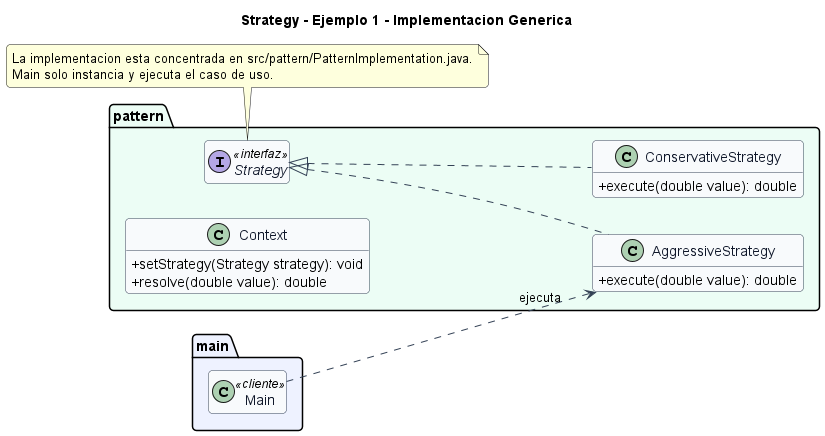

The diagram above was rendered by PlantUML. Its source (embedded in the PNG):
@startuml
title Strategy - Ejemplo 1 - Implementacion Generica
left to right direction
skinparam backgroundColor #FFFFFF
skinparam shadowing false
skinparam roundcorner 8
skinparam classAttributeIconSize 0
skinparam class {
  BackgroundColor #F8FAFC
  BorderColor #334155
  ArrowColor #334155
  FontColor #0F172A
}
hide empty members

package "main" #EEF2FF {
  class Main <<cliente>>
}

package "pattern" #ECFDF5 {
  class AggressiveStrategy {
    +execute(double value): double
  }
  class ConservativeStrategy {
    +execute(double value): double
  }
  class Context {
    +setStrategy(Strategy strategy): void
    +resolve(double value): double
  }
  interface Strategy <<interfaz>> {
  }
}

Strategy <|.. AggressiveStrategy
Strategy <|.. ConservativeStrategy
Main ..> AggressiveStrategy : ejecuta

note bottom
La implementacion esta concentrada en src/pattern/PatternImplementation.java.
Main solo instancia y ejecuta el caso de uso.
end note
@enduml